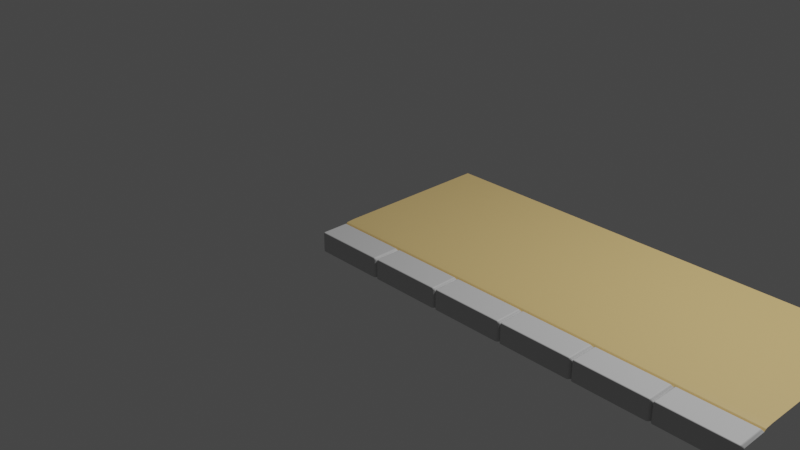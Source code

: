 # Source: Walk_1.blend  (saved by Blender 3.5.10; exported with 4.5.12 LTS)
import bpy
from mathutils import Matrix  # noqa: F401  (used for matrix-valued properties, if any)

bpy.ops.wm.read_factory_settings(use_empty=True)
scene = bpy.context.scene
scene.name = 'Scene'

# ---- collections
col_collection = bpy.data.collections.new('Collection'); scene.collection.children.link(col_collection)

# ---- materials (node trees are filled in below, after node groups)
mat_m_concrete = bpy.data.materials.new('m_concrete')
mat_m_concrete.use_transparent_shadow = False
mat_m_cobble = bpy.data.materials.new('m_cobble')
mat_m_cobble.use_transparent_shadow = False

# ---- material node trees
mat_m_concrete.use_nodes = True; mat_m_concrete.node_tree.nodes.clear()
_N = mat_m_concrete.node_tree.nodes; _L = mat_m_concrete.node_tree.links
n0 = _N.new('ShaderNodeBsdfPrincipled'); n0.name = 'Principled BSDF'; n0.location = (10, 300)
n0.distribution = 'GGX'
n0.subsurface_method = 'RANDOM_WALK_SKIN'
n0.inputs[0].default_value = (0.5596, 0.5596, 0.5596, 1.0)
n0.inputs[3].default_value = 1.45
n0.inputs[27].default_value = (0.0, 0.0, 0.0, 1.0)
n0.inputs[28].default_value = 1.0
n1 = _N.new('ShaderNodeOutputMaterial'); n1.name = 'Material Output'; n1.location = (300, 300)
_L.new(n0.outputs[0], n1.inputs[0])
n1.is_active_output = True
mat_m_cobble.use_nodes = True; mat_m_cobble.node_tree.nodes.clear()
_N = mat_m_cobble.node_tree.nodes; _L = mat_m_cobble.node_tree.links
n0 = _N.new('ShaderNodeBsdfPrincipled'); n0.name = 'Principled BSDF'; n0.location = (10, 300)
n0.distribution = 'GGX'
n0.subsurface_method = 'RANDOM_WALK_SKIN'
n0.inputs[0].default_value = (0.6738, 0.4745, 0.191, 1.0)
n0.inputs[3].default_value = 1.45
n0.inputs[27].default_value = (0.0, 0.0, 0.0, 1.0)
n0.inputs[28].default_value = 1.0
n1 = _N.new('ShaderNodeOutputMaterial'); n1.name = 'Material Output'; n1.location = (300, 300)
_L.new(n0.outputs[0], n1.inputs[0])
n1.is_active_output = True

# ---- world
world_world = bpy.data.worlds.new('World'); scene.world = world_world
world_world.use_nodes = True; world_world.node_tree.nodes.clear()
_N = world_world.node_tree.nodes; _L = world_world.node_tree.links
n0 = _N.new('ShaderNodeOutputWorld'); n0.name = 'World Output'; n0.location = (300, 300)
n1 = _N.new('ShaderNodeBackground'); n1.name = 'Background'; n1.location = (10, 300)
n1.inputs[0].default_value = (0.05088, 0.05088, 0.05088, 1.0)
_L.new(n1.outputs[0], n0.inputs[0])
n0.is_active_output = True
world_world.color = (0.05088, 0.05088, 0.05088)
world_world.use_sun_shadow = False
world_world.sun_shadow_jitter_overblur = 0.0

# ---- cameras
cam_camera = bpy.data.cameras.new('Camera')
cam_camera.clip_end = 100.0
cam_camera.ortho_scale = 7.314

# ---- lights
light_light = bpy.data.lights.new('Light', 'POINT')
light_light.transmission_factor = 0.0
light_light.energy = 1000.0
light_light.shadow_soft_size = 0.1
light_light.shadow_maximum_resolution = 0.006
light_light.use_absolute_resolution = True

# ---- meshes
me_plane = bpy.data.meshes.new('Plane')
me_plane.from_pydata([(0.75, 1.0, 0.2), (0.0, 1.0, 0.2), (0.0186, -1.0, 0.0), (-1.863e-09, -0.9757, 0.0), (0.7314, -1.0, 0.0), (0.75, -0.9757, 0.0), (0.0186, -1.0, 0.2), (0.0, -0.9757, 0.1709), (0.7314, -1.0, 0.2), (0.75, -0.9757, 0.1709), (0.75, -0.692, 0.194), (0.75, -0.7068, 0.1709), (0.0, -0.692, 0.194), (3.718e-05, -0.7068, 0.1709), (0.7314, -0.7233, 0.2), (0.0186, -0.7233, 0.2), (0.75, -0.6024, 0.2), (0.0, -0.6024, 0.2)], [], [(2, 4, 8, 6), (17, 16, 0, 1), (6, 15, 13, 7), (9, 11, 14, 8), (6, 8, 14, 15), (2, 6, 7, 3), (5, 9, 8, 4), (10, 12, 13, 11), (11, 13, 15, 14), (12, 10, 16, 17)])
me_plane.polygons.foreach_set('use_smooth', [True] * 10)
me_plane.polygons.foreach_set('material_index', [0, 1, 0, 0, 0, 0, 0, 1, 1, 1])
_uv = me_plane.uv_layers.new(name='UVMap')
_uv.uv.foreach_set('vector', [0.5091, 0.0, 0.6159, 0.0, 0.6159, 0.0, 0.5091, 0.0, 0.5, 0.2209, 0.625, 0.2209, 0.625, 1.0, 0.5, 1.0, 0.5091, 0.0, 0.5091, 0.1087, 0.5, 0.15, 0.5, 0.0, 0.625, 0.0, 0.625, 0.15, 0.6159, 0.1087, 0.6159, 0.0, 0.5091, 0.0, 0.6159, 0.0, 0.6159, 0.1087, 0.5091, 0.1087, 0.5091, 0.0, 0.5091, 0.0, 0.5, 0.0, 0.5, 0.0, 0.625, 0.0, 0.625, 0.0, 0.6159, 0.0, 0.6159, 0.0, 0.625, 0.1773, 0.5, 0.1773, 0.5091, 0.15, 0.6159, 0.15, 0.6159, 0.15, 0.5091, 0.15, 0.5091, 0.1087, 0.6159, 0.1087, 0.5, 0.1773, 0.625, 0.1773, 0.625, 0.2209, 0.5, 0.2209])
me_plane.materials.append(mat_m_concrete)
me_plane.materials.append(mat_m_cobble)
me_plane.update()

# ---- objects
ob_light = bpy.data.objects.new('Light', light_light)
ob_camera = bpy.data.objects.new('Camera', cam_camera)
ob_plane = bpy.data.objects.new('Plane', me_plane)

# ---- transforms, parenting, visibility, modifiers, constraints
ob_light.location = (4.076, 1.005, 5.904)
ob_light.rotation_euler = (0.6503, 0.05522, 1.866)
ob_light.lock_rotations_4d = False
ob_light.empty_display_type = 'ARROWS'
ob_light.color = (0.0, 0.0, 0.0, 0.0)
ob_light.lineart.crease_threshold = 0.0
ob_camera.location = (7.359, -6.926, 4.958)
ob_camera.rotation_euler = (1.109, 0.0, 0.8149)
ob_camera.lock_rotations_4d = False
ob_camera.empty_display_type = 'ARROWS'
ob_camera.color = (0.0, 0.0, 0.0, 0.0)
ob_camera.display_type = 'WIRE'
ob_camera.lineart.crease_threshold = 0.0
ob_plane.location = (0.0, 0.0, 0.0)
_m = ob_plane.modifiers.new('Array', 'ARRAY')
_m.count = 6
_m = ob_plane.modifiers.new('Bevel', 'BEVEL')
_m.width = 0.01
_m.width_pct = 0.01
_m.segments = 2
_m.use_clamp_overlap = False
_m = ob_plane.modifiers.new('WeightedNormal', 'WEIGHTED_NORMAL')

# ---- collection membership
col_collection.objects.link(ob_light)
col_collection.objects.link(ob_camera)
col_collection.objects.link(ob_plane)

# ---- scene / render settings (as saved in the file)
scene.camera = ob_camera
scene.frame_start = 1; scene.frame_end = 250; scene.frame_set(1)
scene.render.engine = 'BLENDER_EEVEE_NEXT'
scene.cycles.sampling_pattern = 'TABULATED_SOBOL'
scene.view_settings.view_transform = 'Filmic'
bpy.context.view_layer.update()
